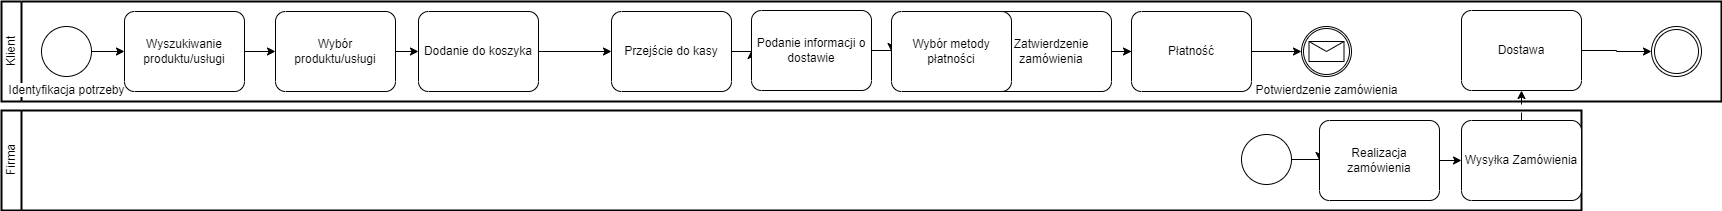

The diagram above was exported from draw.io. Its source (the exported page's mxGraphModel, read from the mxfile embedded in the PNG):
<mxGraphModel dx="1912" dy="932" grid="1" gridSize="10" guides="1" tooltips="1" connect="1" arrows="1" fold="1" page="1" pageScale="1" pageWidth="827" pageHeight="1169" math="0" shadow="0">
  <root>
    <mxCell id="0" />
    <mxCell id="1" parent="0" />
    <mxCell id="Qv8lbt09VZIZJ5T1rczq-1" value="Klient" style="swimlane;html=1;startSize=20;fontStyle=0;collapsible=0;horizontal=0;swimlaneLine=1;swimlaneFillColor=#ffffff;strokeWidth=2;whiteSpace=wrap;" vertex="1" parent="1">
      <mxGeometry x="40" y="30" width="1720" height="100" as="geometry" />
    </mxCell>
    <mxCell id="Qv8lbt09VZIZJ5T1rczq-24" style="edgeStyle=orthogonalEdgeStyle;rounded=0;orthogonalLoop=1;jettySize=auto;html=1;exitX=1;exitY=0.5;exitDx=0;exitDy=0;exitPerimeter=0;entryX=0;entryY=0.5;entryDx=0;entryDy=0;entryPerimeter=0;" edge="1" parent="Qv8lbt09VZIZJ5T1rczq-1" source="Qv8lbt09VZIZJ5T1rczq-2" target="Qv8lbt09VZIZJ5T1rczq-3">
      <mxGeometry relative="1" as="geometry" />
    </mxCell>
    <mxCell id="Qv8lbt09VZIZJ5T1rczq-2" value="Identyfikacja potrzeby" style="points=[[0.145,0.145,0],[0.5,0,0],[0.855,0.145,0],[1,0.5,0],[0.855,0.855,0],[0.5,1,0],[0.145,0.855,0],[0,0.5,0]];shape=mxgraph.bpmn.event;html=1;verticalLabelPosition=bottom;labelBackgroundColor=#ffffff;verticalAlign=top;align=center;perimeter=ellipsePerimeter;outlineConnect=0;aspect=fixed;outline=standard;symbol=general;" vertex="1" parent="Qv8lbt09VZIZJ5T1rczq-1">
      <mxGeometry x="40" y="25" width="50" height="50" as="geometry" />
    </mxCell>
    <mxCell id="Qv8lbt09VZIZJ5T1rczq-25" style="edgeStyle=orthogonalEdgeStyle;rounded=0;orthogonalLoop=1;jettySize=auto;html=1;exitX=1;exitY=0.5;exitDx=0;exitDy=0;exitPerimeter=0;entryX=0;entryY=0.5;entryDx=0;entryDy=0;entryPerimeter=0;" edge="1" parent="Qv8lbt09VZIZJ5T1rczq-1" source="Qv8lbt09VZIZJ5T1rczq-3" target="Qv8lbt09VZIZJ5T1rczq-4">
      <mxGeometry relative="1" as="geometry" />
    </mxCell>
    <mxCell id="Qv8lbt09VZIZJ5T1rczq-3" value="Wyszukiwanie produktu/usługi" style="points=[[0.25,0,0],[0.5,0,0],[0.75,0,0],[1,0.25,0],[1,0.5,0],[1,0.75,0],[0.75,1,0],[0.5,1,0],[0.25,1,0],[0,0.75,0],[0,0.5,0],[0,0.25,0]];shape=mxgraph.bpmn.task;whiteSpace=wrap;rectStyle=rounded;size=10;html=1;container=1;expand=0;collapsible=0;taskMarker=abstract;" vertex="1" parent="Qv8lbt09VZIZJ5T1rczq-1">
      <mxGeometry x="123" y="10" width="120" height="80" as="geometry" />
    </mxCell>
    <mxCell id="Qv8lbt09VZIZJ5T1rczq-7" value="" style="edgeStyle=orthogonalEdgeStyle;rounded=0;orthogonalLoop=1;jettySize=auto;html=1;" edge="1" parent="Qv8lbt09VZIZJ5T1rczq-1" source="Qv8lbt09VZIZJ5T1rczq-4" target="Qv8lbt09VZIZJ5T1rczq-6">
      <mxGeometry relative="1" as="geometry" />
    </mxCell>
    <mxCell id="Qv8lbt09VZIZJ5T1rczq-4" value="Wybór produktu/usługi" style="points=[[0.25,0,0],[0.5,0,0],[0.75,0,0],[1,0.25,0],[1,0.5,0],[1,0.75,0],[0.75,1,0],[0.5,1,0],[0.25,1,0],[0,0.75,0],[0,0.5,0],[0,0.25,0]];shape=mxgraph.bpmn.task;whiteSpace=wrap;rectStyle=rounded;size=10;html=1;container=1;expand=0;collapsible=0;taskMarker=abstract;" vertex="1" parent="Qv8lbt09VZIZJ5T1rczq-1">
      <mxGeometry x="274" y="10" width="120" height="80" as="geometry" />
    </mxCell>
    <mxCell id="Qv8lbt09VZIZJ5T1rczq-6" value="Dodanie do koszyka " style="points=[[0.25,0,0],[0.5,0,0],[0.75,0,0],[1,0.25,0],[1,0.5,0],[1,0.75,0],[0.75,1,0],[0.5,1,0],[0.25,1,0],[0,0.75,0],[0,0.5,0],[0,0.25,0]];shape=mxgraph.bpmn.task;whiteSpace=wrap;rectStyle=rounded;size=10;html=1;container=1;expand=0;collapsible=0;taskMarker=abstract;" vertex="1" parent="Qv8lbt09VZIZJ5T1rczq-1">
      <mxGeometry x="417" y="10" width="120" height="80" as="geometry" />
    </mxCell>
    <mxCell id="Qv8lbt09VZIZJ5T1rczq-16" value="Zatwierdzenie zamówienia " style="points=[[0.25,0,0],[0.5,0,0],[0.75,0,0],[1,0.25,0],[1,0.5,0],[1,0.75,0],[0.75,1,0],[0.5,1,0],[0.25,1,0],[0,0.75,0],[0,0.5,0],[0,0.25,0]];shape=mxgraph.bpmn.task;whiteSpace=wrap;rectStyle=rounded;size=10;html=1;container=1;expand=0;collapsible=0;taskMarker=user;" vertex="1" parent="Qv8lbt09VZIZJ5T1rczq-1">
      <mxGeometry x="990" y="10" width="120" height="80" as="geometry" />
    </mxCell>
    <mxCell id="Qv8lbt09VZIZJ5T1rczq-20" value="Płatność" style="points=[[0.25,0,0],[0.5,0,0],[0.75,0,0],[1,0.25,0],[1,0.5,0],[1,0.75,0],[0.75,1,0],[0.5,1,0],[0.25,1,0],[0,0.75,0],[0,0.5,0],[0,0.25,0]];shape=mxgraph.bpmn.task;whiteSpace=wrap;rectStyle=rounded;size=10;html=1;container=1;expand=0;collapsible=0;taskMarker=abstract;" vertex="1" parent="Qv8lbt09VZIZJ5T1rczq-1">
      <mxGeometry x="1130" y="10" width="120" height="80" as="geometry" />
    </mxCell>
    <mxCell id="Qv8lbt09VZIZJ5T1rczq-21" style="edgeStyle=orthogonalEdgeStyle;rounded=0;orthogonalLoop=1;jettySize=auto;html=1;exitX=1;exitY=0.5;exitDx=0;exitDy=0;exitPerimeter=0;" edge="1" parent="Qv8lbt09VZIZJ5T1rczq-1" source="Qv8lbt09VZIZJ5T1rczq-16" target="Qv8lbt09VZIZJ5T1rczq-20">
      <mxGeometry relative="1" as="geometry" />
    </mxCell>
    <mxCell id="Qv8lbt09VZIZJ5T1rczq-22" value="Potwierdzenie zamówienia" style="points=[[0.145,0.145,0],[0.5,0,0],[0.855,0.145,0],[1,0.5,0],[0.855,0.855,0],[0.5,1,0],[0.145,0.855,0],[0,0.5,0]];shape=mxgraph.bpmn.event;html=1;verticalLabelPosition=bottom;labelBackgroundColor=#ffffff;verticalAlign=top;align=center;perimeter=ellipsePerimeter;outlineConnect=0;aspect=fixed;outline=catching;symbol=message;" vertex="1" parent="Qv8lbt09VZIZJ5T1rczq-1">
      <mxGeometry x="1300" y="25" width="50" height="50" as="geometry" />
    </mxCell>
    <mxCell id="Qv8lbt09VZIZJ5T1rczq-23" style="edgeStyle=orthogonalEdgeStyle;rounded=0;orthogonalLoop=1;jettySize=auto;html=1;exitX=1;exitY=0.5;exitDx=0;exitDy=0;exitPerimeter=0;entryX=0;entryY=0.5;entryDx=0;entryDy=0;entryPerimeter=0;" edge="1" parent="Qv8lbt09VZIZJ5T1rczq-1" source="Qv8lbt09VZIZJ5T1rczq-20" target="Qv8lbt09VZIZJ5T1rczq-22">
      <mxGeometry relative="1" as="geometry" />
    </mxCell>
    <mxCell id="Qv8lbt09VZIZJ5T1rczq-34" value="Dostawa" style="points=[[0.25,0,0],[0.5,0,0],[0.75,0,0],[1,0.25,0],[1,0.5,0],[1,0.75,0],[0.75,1,0],[0.5,1,0],[0.25,1,0],[0,0.75,0],[0,0.5,0],[0,0.25,0]];shape=mxgraph.bpmn.task;whiteSpace=wrap;rectStyle=rounded;size=10;html=1;container=1;expand=0;collapsible=0;taskMarker=abstract;" vertex="1" parent="Qv8lbt09VZIZJ5T1rczq-1">
      <mxGeometry x="1460" y="9" width="120" height="80" as="geometry" />
    </mxCell>
    <mxCell id="Qv8lbt09VZIZJ5T1rczq-11" value="" style="edgeStyle=orthogonalEdgeStyle;rounded=0;orthogonalLoop=1;jettySize=auto;html=1;" edge="1" parent="1" source="Qv8lbt09VZIZJ5T1rczq-8" target="Qv8lbt09VZIZJ5T1rczq-10">
      <mxGeometry relative="1" as="geometry" />
    </mxCell>
    <mxCell id="Qv8lbt09VZIZJ5T1rczq-8" value="Przejście do kasy" style="points=[[0.25,0,0],[0.5,0,0],[0.75,0,0],[1,0.25,0],[1,0.5,0],[1,0.75,0],[0.75,1,0],[0.5,1,0],[0.25,1,0],[0,0.75,0],[0,0.5,0],[0,0.25,0]];shape=mxgraph.bpmn.task;whiteSpace=wrap;rectStyle=rounded;size=10;html=1;container=1;expand=0;collapsible=0;taskMarker=abstract;" vertex="1" parent="1">
      <mxGeometry x="650" y="40" width="120" height="80" as="geometry" />
    </mxCell>
    <mxCell id="Qv8lbt09VZIZJ5T1rczq-9" value="" style="edgeStyle=orthogonalEdgeStyle;rounded=0;orthogonalLoop=1;jettySize=auto;html=1;" edge="1" parent="1" source="Qv8lbt09VZIZJ5T1rczq-6" target="Qv8lbt09VZIZJ5T1rczq-8">
      <mxGeometry relative="1" as="geometry" />
    </mxCell>
    <mxCell id="Qv8lbt09VZIZJ5T1rczq-13" value="" style="edgeStyle=orthogonalEdgeStyle;rounded=0;orthogonalLoop=1;jettySize=auto;html=1;" edge="1" parent="1" source="Qv8lbt09VZIZJ5T1rczq-10" target="Qv8lbt09VZIZJ5T1rczq-12">
      <mxGeometry relative="1" as="geometry" />
    </mxCell>
    <mxCell id="Qv8lbt09VZIZJ5T1rczq-10" value="Podanie informacji o dostawie" style="points=[[0.25,0,0],[0.5,0,0],[0.75,0,0],[1,0.25,0],[1,0.5,0],[1,0.75,0],[0.75,1,0],[0.5,1,0],[0.25,1,0],[0,0.75,0],[0,0.5,0],[0,0.25,0]];shape=mxgraph.bpmn.task;whiteSpace=wrap;rectStyle=rounded;size=10;html=1;container=1;expand=0;collapsible=0;taskMarker=abstract;" vertex="1" parent="1">
      <mxGeometry x="790" y="39" width="120" height="80" as="geometry" />
    </mxCell>
    <mxCell id="Qv8lbt09VZIZJ5T1rczq-26" style="edgeStyle=orthogonalEdgeStyle;rounded=0;orthogonalLoop=1;jettySize=auto;html=1;exitX=1;exitY=0.5;exitDx=0;exitDy=0;exitPerimeter=0;entryX=0;entryY=0.5;entryDx=0;entryDy=0;entryPerimeter=0;" edge="1" parent="1" source="Qv8lbt09VZIZJ5T1rczq-12" target="Qv8lbt09VZIZJ5T1rczq-16">
      <mxGeometry relative="1" as="geometry" />
    </mxCell>
    <mxCell id="Qv8lbt09VZIZJ5T1rczq-12" value="Wybór metody płatności" style="points=[[0.25,0,0],[0.5,0,0],[0.75,0,0],[1,0.25,0],[1,0.5,0],[1,0.75,0],[0.75,1,0],[0.5,1,0],[0.25,1,0],[0,0.75,0],[0,0.5,0],[0,0.25,0]];shape=mxgraph.bpmn.task;whiteSpace=wrap;rectStyle=rounded;size=10;html=1;container=1;expand=0;collapsible=0;taskMarker=abstract;" vertex="1" parent="1">
      <mxGeometry x="930" y="40" width="120" height="80" as="geometry" />
    </mxCell>
    <mxCell id="Qv8lbt09VZIZJ5T1rczq-27" value="Firma" style="swimlane;html=1;startSize=20;fontStyle=0;collapsible=0;horizontal=0;swimlaneLine=1;swimlaneFillColor=#ffffff;strokeWidth=2;whiteSpace=wrap;" vertex="1" parent="1">
      <mxGeometry x="40" y="139" width="1580" height="100" as="geometry" />
    </mxCell>
    <mxCell id="Qv8lbt09VZIZJ5T1rczq-30" style="edgeStyle=orthogonalEdgeStyle;rounded=0;orthogonalLoop=1;jettySize=auto;html=1;exitX=1;exitY=0.5;exitDx=0;exitDy=0;exitPerimeter=0;entryX=0;entryY=0.5;entryDx=0;entryDy=0;entryPerimeter=0;" edge="1" parent="Qv8lbt09VZIZJ5T1rczq-27" source="Qv8lbt09VZIZJ5T1rczq-28" target="Qv8lbt09VZIZJ5T1rczq-29">
      <mxGeometry relative="1" as="geometry" />
    </mxCell>
    <mxCell id="Qv8lbt09VZIZJ5T1rczq-28" value="" style="points=[[0.145,0.145,0],[0.5,0,0],[0.855,0.145,0],[1,0.5,0],[0.855,0.855,0],[0.5,1,0],[0.145,0.855,0],[0,0.5,0]];shape=mxgraph.bpmn.event;html=1;verticalLabelPosition=bottom;labelBackgroundColor=#ffffff;verticalAlign=top;align=center;perimeter=ellipsePerimeter;outlineConnect=0;aspect=fixed;outline=standard;symbol=general;" vertex="1" parent="Qv8lbt09VZIZJ5T1rczq-27">
      <mxGeometry x="1240" y="24" width="50" height="50" as="geometry" />
    </mxCell>
    <mxCell id="Qv8lbt09VZIZJ5T1rczq-33" style="edgeStyle=orthogonalEdgeStyle;rounded=0;orthogonalLoop=1;jettySize=auto;html=1;exitX=1;exitY=0.5;exitDx=0;exitDy=0;exitPerimeter=0;entryX=0;entryY=0.5;entryDx=0;entryDy=0;entryPerimeter=0;" edge="1" parent="Qv8lbt09VZIZJ5T1rczq-27" source="Qv8lbt09VZIZJ5T1rczq-29" target="Qv8lbt09VZIZJ5T1rczq-32">
      <mxGeometry relative="1" as="geometry" />
    </mxCell>
    <mxCell id="Qv8lbt09VZIZJ5T1rczq-29" value="Realizacja zamówienia" style="points=[[0.25,0,0],[0.5,0,0],[0.75,0,0],[1,0.25,0],[1,0.5,0],[1,0.75,0],[0.75,1,0],[0.5,1,0],[0.25,1,0],[0,0.75,0],[0,0.5,0],[0,0.25,0]];shape=mxgraph.bpmn.task;whiteSpace=wrap;rectStyle=rounded;size=10;html=1;container=1;expand=0;collapsible=0;taskMarker=abstract;" vertex="1" parent="Qv8lbt09VZIZJ5T1rczq-27">
      <mxGeometry x="1318" y="10" width="120" height="80" as="geometry" />
    </mxCell>
    <mxCell id="Qv8lbt09VZIZJ5T1rczq-32" value="Wysyłka Zamówienia" style="points=[[0.25,0,0],[0.5,0,0],[0.75,0,0],[1,0.25,0],[1,0.5,0],[1,0.75,0],[0.75,1,0],[0.5,1,0],[0.25,1,0],[0,0.75,0],[0,0.5,0],[0,0.25,0]];shape=mxgraph.bpmn.task;whiteSpace=wrap;rectStyle=rounded;size=10;html=1;container=1;expand=0;collapsible=0;taskMarker=abstract;" vertex="1" parent="Qv8lbt09VZIZJ5T1rczq-27">
      <mxGeometry x="1460" y="10" width="120" height="80" as="geometry" />
    </mxCell>
    <mxCell id="Qv8lbt09VZIZJ5T1rczq-35" style="edgeStyle=orthogonalEdgeStyle;rounded=0;orthogonalLoop=1;jettySize=auto;html=1;exitX=0.5;exitY=0;exitDx=0;exitDy=0;exitPerimeter=0;entryX=0.5;entryY=1;entryDx=0;entryDy=0;entryPerimeter=0;dashed=1;dashPattern=8 8;" edge="1" parent="1" source="Qv8lbt09VZIZJ5T1rczq-32" target="Qv8lbt09VZIZJ5T1rczq-34">
      <mxGeometry relative="1" as="geometry" />
    </mxCell>
    <mxCell id="Qv8lbt09VZIZJ5T1rczq-36" value="" style="points=[[0.145,0.145,0],[0.5,0,0],[0.855,0.145,0],[1,0.5,0],[0.855,0.855,0],[0.5,1,0],[0.145,0.855,0],[0,0.5,0]];shape=mxgraph.bpmn.event;html=1;verticalLabelPosition=bottom;labelBackgroundColor=#ffffff;verticalAlign=top;align=center;perimeter=ellipsePerimeter;outlineConnect=0;aspect=fixed;outline=throwing;symbol=general;" vertex="1" parent="1">
      <mxGeometry x="1690" y="55" width="50" height="50" as="geometry" />
    </mxCell>
    <mxCell id="Qv8lbt09VZIZJ5T1rczq-38" style="edgeStyle=orthogonalEdgeStyle;rounded=0;orthogonalLoop=1;jettySize=auto;html=1;exitX=1;exitY=0.5;exitDx=0;exitDy=0;exitPerimeter=0;entryX=0;entryY=0.5;entryDx=0;entryDy=0;entryPerimeter=0;" edge="1" parent="1" source="Qv8lbt09VZIZJ5T1rczq-34" target="Qv8lbt09VZIZJ5T1rczq-36">
      <mxGeometry relative="1" as="geometry" />
    </mxCell>
  </root>
</mxGraphModel>